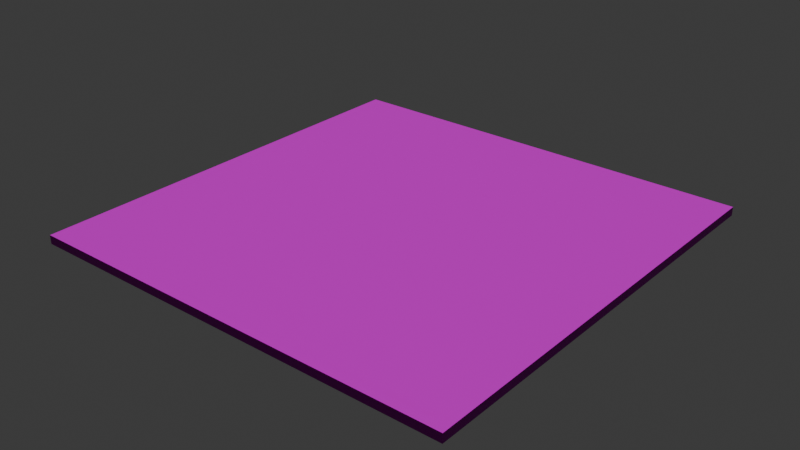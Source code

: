 # Source: floor_stone.blend  (saved by Blender 5.1.30; exported with 4.5.12 LTS)
import bpy
from mathutils import Matrix  # noqa: F401  (used for matrix-valued properties, if any)

bpy.ops.wm.read_factory_settings(use_empty=True)
scene = bpy.context.scene
scene.name = 'Scene'

# ---- collections
col_collection = bpy.data.collections.new('Collection'); scene.collection.children.link(col_collection)

# ---- images (referenced by path relative to the original .blend; pixels are not part of the script)
import os
ASSET_DIR = os.environ.get("B2B_ASSET_DIR", "")  # directory of the original .blend (textures are referenced by path, not embedded)
HERE = os.path.dirname(os.path.abspath(__file__))  # packed textures are extracted next to this script under _unpacked/

def load_image(name, relpath, width, height, colorspace="sRGB"):
    """Load a texture the original file referenced (path relative to the .blend, or extracted next to this script)."""
    p = next((c for c in (os.path.join(HERE, relpath), os.path.join(ASSET_DIR, relpath)) if relpath and os.path.exists(c)), "")
    if p:
        img = bpy.data.images.load(p, check_existing=True)
        img.name = name
    else:  # same state as the original file: an image datablock whose file is absent (Cycles renders it pink)
        img = bpy.data.images.new(name, width, height)
        img.source = "FILE"
        img.filepath = "//" + (relpath or name)
    img.colorspace_settings.name = colorspace
    return img
img_floor_tiles_02_height_1k_png = load_image('floor_tiles_02_height_1k.png', 'floor_tiles_02_height_1k.png', 1024, 1024, 'Non-Color')
img_floor_tiles_02_basecolor_1k_png = load_image('floor_tiles_02_baseColor_1k.png', 'floor_tiles_02_baseColor_1k.png', 1024, 1024, 'sRGB')
img_floor_tiles_02_metallic_1k_png = load_image('floor_tiles_02_metallic_1k.png', 'floor_tiles_02_metallic_1k.png', 1024, 1024, 'Non-Color')
img_floor_tiles_02_roughness_1k_png = load_image('floor_tiles_02_roughness_1k.png', 'floor_tiles_02_roughness_1k.png', 1024, 1024, 'Non-Color')
img_floor_tiles_02_normal_gl_1k_png = load_image('floor_tiles_02_normal_gl_1k.png', 'floor_tiles_02_normal_gl_1k.png', 1024, 1024, 'Non-Color')
img_floor_tiles_02_ambientocclusion_1k_png = load_image('floor_tiles_02_ambientOcclusion_1k.png', 'floor_tiles_02_ambientOcclusion_1k.png', 1024, 1024, 'Non-Color')

# ---- materials (node trees are filled in below, after node groups)
mat_material = bpy.data.materials.new('Material')

# ---- material node trees
mat_material.use_nodes = True; mat_material.node_tree.nodes.clear()
_N = mat_material.node_tree.nodes; _L = mat_material.node_tree.links
n0 = _N.new('ShaderNodeBsdfPrincipled'); n0.name = 'Principled BSDF'; n0.location = (-200, 100)
n0.inputs[3].default_value = 1.0
n1 = _N.new('ShaderNodeOutputMaterial'); n1.name = 'Material Output'; n1.location = (200, 100)
n2 = _N.new('ShaderNodeTexImage'); n2.name = 'Image Texture'; n2.location = (85, -1156)
n2.label = 'Displacement'
n2.image = img_floor_tiles_02_height_1k_png
n2.interpolation = 'Closest'
n3 = _N.new('ShaderNodeDisplacement'); n3.name = 'Displacement'; n3.location = (-100, -600)
n4 = _N.new('ShaderNodeTexImage'); n4.name = 'Image Texture.001'; n4.location = (85, -316)
n4.label = 'Base Color'
n4.image = img_floor_tiles_02_basecolor_1k_png
n4.interpolation = 'Closest'
n5 = _N.new('ShaderNodeTexImage'); n5.name = 'Image Texture.002'; n5.location = (85, -596)
n5.label = 'Metallic'
n5.image = img_floor_tiles_02_metallic_1k_png
n5.interpolation = 'Closest'
n6 = _N.new('ShaderNodeTexImage'); n6.name = 'Image Texture.003'; n6.location = (85, -876)
n6.label = 'Roughness'
n6.image = img_floor_tiles_02_roughness_1k_png
n6.interpolation = 'Closest'
n7 = _N.new('ShaderNodeTexImage'); n7.name = 'Image Texture.004'; n7.location = (85, -1436)
n7.label = 'Normal'
n7.image = img_floor_tiles_02_normal_gl_1k_png
n7.interpolation = 'Closest'
n8 = _N.new('ShaderNodeNormalMap'); n8.name = 'Normal Map'; n8.location = (-450, -1100)
n9 = _N.new('ShaderNodeTexImage'); n9.name = 'Image Texture.005'; n9.location = (85, -36)
n9.label = 'Ambient Occlusion'
n9.image = img_floor_tiles_02_ambientocclusion_1k_png
n9.interpolation = 'Closest'
n10 = _N.new('ShaderNodeMapping'); n10.name = 'Mapping'; n10.location = (230, -36)
n10.inputs[3].default_value = (2.0, 2.0, 1.0)
n11 = _N.new('NodeReroute'); n11.name = 'Reroute'; n11.location = (35, -799)
n11.width = 10
n11.socket_idname = 'NodeSocketVector'
n12 = _N.new('ShaderNodeTexCoord'); n12.name = 'Texture Coordinate'; n12.location = (30, -36)
n13 = _N.new('NodeFrame'); n13.name = 'Frame'; n13.location = (-1480, 136)
n13.label = 'Mapping'
n13.width = 400
n14 = _N.new('NodeFrame'); n14.name = 'Frame.001'; n14.location = (-835, 336)
n14.label = 'Textures'
n14.width = 355
n2.parent = n14
n4.parent = n14
n5.parent = n14
n6.parent = n14
n7.parent = n14
n9.parent = n14
n10.parent = n13
n11.parent = n14
n12.parent = n13
_L.new(n0.outputs[0], n1.inputs[0])
_L.new(n2.outputs[0], n3.inputs[0])
_L.new(n3.outputs[0], n1.inputs[2])
_L.new(n4.outputs[0], n0.inputs[0])
_L.new(n5.outputs[0], n0.inputs[1])
_L.new(n6.outputs[0], n0.inputs[2])
_L.new(n7.outputs[0], n8.inputs[1])
_L.new(n8.outputs[0], n0.inputs[5])
_L.new(n11.outputs[0], n9.inputs[0])
_L.new(n11.outputs[0], n4.inputs[0])
_L.new(n11.outputs[0], n5.inputs[0])
_L.new(n11.outputs[0], n6.inputs[0])
_L.new(n11.outputs[0], n2.inputs[0])
_L.new(n11.outputs[0], n7.inputs[0])
_L.new(n10.outputs[0], n11.inputs[0])
_L.new(n12.outputs[2], n10.inputs[0])
n1.is_active_output = True

# ---- world
world_world = bpy.data.worlds.new('World'); scene.world = world_world
world_world.use_nodes = True; world_world.node_tree.nodes.clear()
_N = world_world.node_tree.nodes; _L = world_world.node_tree.links
n0 = _N.new('ShaderNodeOutputWorld'); n0.name = 'World Output'; n0.location = (200, 100)
n1 = _N.new('ShaderNodeBackground'); n1.name = 'Background'; n1.location = (-200, 100)
n1.inputs[0].default_value = (0.05088, 0.05088, 0.05088, 1.0)
_L.new(n1.outputs[0], n0.inputs[0])
n0.is_active_output = True
world_world.color = (0.05088, 0.05088, 0.05088)
world_world.sun_shadow_jitter_overblur = 0.0

# ---- meshes
me_cube_001 = bpy.data.meshes.new('Cube.001')
me_cube_001.from_pydata([(-1.0, -1.0, -1.0), (-1.0, -1.0, 1.0), (-1.0, 1.0, -1.0), (-1.0, 1.0, 1.0), (1.0, -1.0, -1.0), (1.0, -1.0, 1.0), (1.0, 1.0, -1.0), (1.0, 1.0, 1.0)], [], [(0, 1, 3, 2), (2, 3, 7, 6), (6, 7, 5, 4), (4, 5, 1, 0), (2, 6, 4, 0), (7, 3, 1, 5)])
_uv = me_cube_001.uv_layers.new(name='UVMap')
_uv.uv.foreach_set('vector', [0.0, 0.0, 0.0, 1.0, 1.0, 1.0, 1.0, 0.0, 0.0, 0.0, 0.0, 1.0, 1.0, 1.0, 1.0, 0.0, 1.0, 0.0, 1.0, 1.0, 0.0, 1.0, 0.0, 0.0, 1.0, 0.0, 1.0, 1.0, 0.0, 1.0, 0.0, 0.0, 0.0, 1.0, 1.0, 1.0, 1.0, 0.0, 0.0, 0.0, 1.0, 1.0, 0.0, 1.0, 0.0, 0.0, 1.0, 0.0])
me_cube_001.materials.append(mat_material)
me_cube_001.update()

# ---- objects
ob_cube_col = bpy.data.objects.new('Cube-col', me_cube_001)

# ---- transforms, parenting, visibility, modifiers, constraints
ob_cube_col.location = (0.0, 0.0, 0.1313)
ob_cube_col.scale = (5.0, 5.0, 0.1)

# ---- collection membership
col_collection.objects.link(ob_cube_col)

# ---- scene / render settings (as saved in the file)
scene.frame_start = 1; scene.frame_end = 250; scene.frame_set(1)
scene.render.engine = 'BLENDER_EEVEE_NEXT'
scene.render.bake_bias = 0.0
scene.render.bake_samples = 0
scene.cycles.sampling_pattern = 'TABULATED_SOBOL'
scene.eevee.use_volume_custom_range = False
bpy.context.view_layer.update()

# ---- added for rendering (the .blend has no active camera and no usable light): camera, sun
cam_auto = bpy.data.cameras.new('AutoCamera')
cam_auto.lens = 50.0
cam_auto.sensor_width = 36.0
cam_auto.clip_end = 1000.0
ob_auto_camera = bpy.data.objects.new('AutoCamera', cam_auto)
scene.collection.objects.link(ob_auto_camera)
ob_auto_camera.location = (13.086, -15.7032, 10.6001)
ob_auto_camera.rotation_euler = (1.09748, -7.21219e-08, 0.694738)
scene.camera = ob_auto_camera
light_auto_sun = bpy.data.lights.new('AutoSun', 'SUN')
light_auto_sun.energy = 3.0
light_auto_sun.angle = 0.0523599
ob_auto_sun = bpy.data.objects.new('AutoSun', light_auto_sun)
scene.collection.objects.link(ob_auto_sun)
ob_auto_sun.rotation_euler = (0.872665, 0.174533, 0.523599)
bpy.context.view_layer.update()
